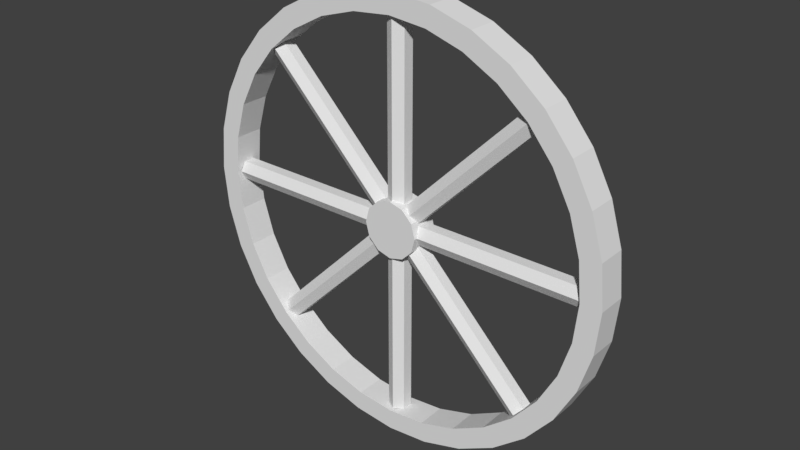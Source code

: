 # Source: llanta_de_puesto.blend  (saved by Blender 2.79.0; exported with 4.5.12 LTS)
import bpy
from mathutils import Matrix  # noqa: F401  (used for matrix-valued properties, if any)

bpy.ops.wm.read_factory_settings(use_empty=True)
scene = bpy.context.scene
scene.name = 'Scene'

# ---- collections
col_collection_1 = bpy.data.collections.new('Collection 1'); scene.collection.children.link(col_collection_1)

# ---- materials (node trees are filled in below, after node groups)
mat_material_002 = bpy.data.materials.new('Material.002')
mat_material_002.alpha_threshold = 0.0
mat_material_002.use_transparent_shadow = False
mat_material_002.roughness = 0.5

# ---- material node trees

# ---- world
world_world = bpy.data.worlds.new('World'); scene.world = world_world
world_world.color = (0.05088, 0.05088, 0.05088)
world_world.use_sun_shadow = False
world_world.sun_shadow_jitter_overblur = 0.0
world_world.cycles.sampling_method = 'MANUAL'

# ---- meshes
me_cylinder_006 = bpy.data.meshes.new('Cylinder.006')
me_cylinder_006.from_pydata([(0.0, 0.13, -0.065), (0.0, 0.13, 0.065), (0.065, 0.1126, -0.065), (0.065, 0.1126, 0.065), (0.1126, 0.065, -0.065), (0.1126, 0.065, 0.065), (0.13, -5.682e-09, -0.065), (0.13, -5.682e-09, 0.065), (0.1126, -0.065, -0.065), (0.1126, -0.065, 0.065), (0.065, -0.1126, -0.065), (0.065, -0.1126, 0.065), (1.963e-08, -0.13, -0.065), (1.963e-08, -0.13, 0.065), (-0.065, -0.1126, -0.065), (-0.065, -0.1126, 0.065), (-0.1126, -0.065, -0.065), (-0.1126, -0.065, 0.065), (-0.13, -6.044e-08, -0.065), (-0.13, -6.044e-08, 0.065), (-0.1126, 0.065, -0.065), (-0.1126, 0.065, 0.065), (-0.065, 0.1126, -0.065), (-0.065, 0.1126, 0.065), (-0.9, 3.715e-08, -0.05), (0.9, -4.153e-08, -0.05), (-0.9, -0.0433, -0.025), (0.9, -0.0433, -0.025), (-0.9, -0.0433, 0.025), (0.9, -0.0433, 0.025), (-0.9, 4.59e-08, 0.05), (0.9, -3.278e-08, 0.05), (-0.9, 0.0433, 0.025), (0.9, 0.0433, 0.025), (-0.9, 0.0433, -0.025), (0.9, 0.0433, -0.025), (0.0, 1.0, -0.06712), (0.0, 1.0, 0.06712), (0.1951, 0.9808, -0.06712), (0.1951, 0.9808, 0.06712), (0.3827, 0.9239, -0.06712), (0.3827, 0.9239, 0.06712), (0.5556, 0.8315, -0.06712), (0.5556, 0.8315, 0.06712), (0.7071, 0.7071, -0.06712), (0.7071, 0.7071, 0.06712), (0.8315, 0.5556, -0.06712), (0.8315, 0.5556, 0.06712), (0.9239, 0.3827, -0.06712), (0.9239, 0.3827, 0.06712), (0.9808, 0.1951, -0.06712), (0.9808, 0.1951, 0.06712), (1.0, 7.694e-08, -0.06712), (1.0, 7.406e-08, 0.06712), (0.9808, -0.1951, -0.06712), (0.9808, -0.1951, 0.06712), (0.9239, -0.3827, -0.06712), (0.9239, -0.3827, 0.06712), (0.8315, -0.5556, -0.06712), (0.8315, -0.5556, 0.06712), (0.7071, -0.7071, -0.06712), (0.7071, -0.7071, 0.06712), (0.5556, -0.8315, -0.06712), (0.5556, -0.8315, 0.06712), (0.3827, -0.9239, -0.06712), (0.3827, -0.9239, 0.06712), (0.1951, -0.9808, -0.06712), (0.1951, -0.9808, 0.06712), (-3.258e-07, -1.0, -0.06712), (-3.258e-07, -1.0, 0.06712), (-0.1951, -0.9808, -0.06712), (-0.1951, -0.9808, 0.06712), (-0.3827, -0.9239, -0.06712), (-0.3827, -0.9239, 0.06712), (-0.5556, -0.8315, -0.06712), (-0.5556, -0.8315, 0.06712), (-0.7071, -0.7071, -0.06712), (-0.7071, -0.7071, 0.06712), (-0.8315, -0.5556, -0.06712), (-0.8315, -0.5556, 0.06712), (-0.9239, -0.3827, -0.06712), (-0.9239, -0.3827, 0.06712), (-0.9808, -0.1951, -0.06712), (-0.9808, -0.1951, 0.06712), (-1.0, 9.67e-07, -0.06712), (-1.0, 9.642e-07, 0.06712), (-0.9808, 0.1951, -0.06712), (-0.9808, 0.1951, 0.06712), (-0.9239, 0.3827, -0.06712), (-0.9239, 0.3827, 0.06712), (-0.8315, 0.5556, -0.06712), (-0.8315, 0.5556, 0.06712), (-0.7071, 0.7071, -0.06712), (-0.7071, 0.7071, 0.06712), (-0.5556, 0.8315, -0.06712), (-0.5556, 0.8315, 0.06712), (-0.3827, 0.9239, -0.06712), (-0.3827, 0.9239, 0.06712), (-0.1951, 0.9808, -0.06712), (-0.1951, 0.9808, 0.06712), (-7.278e-08, 0.9051, -0.06712), (-7.278e-08, 0.9051, 0.06712), (0.1766, 0.8877, -0.06712), (0.1766, 0.8877, 0.06712), (0.3464, 0.8362, -0.06712), (0.3464, 0.8362, 0.06712), (0.5028, 0.7525, -0.06712), (0.5028, 0.7525, 0.06712), (0.64, 0.64, -0.06712), (0.64, 0.64, 0.06712), (0.7525, 0.5028, -0.06712), (0.7525, 0.5028, 0.06712), (0.8362, 0.3463, -0.06712), (0.8362, 0.3463, 0.06712), (0.8877, 0.1766, -0.06712), (0.8877, 0.1766, 0.06712), (0.9051, -2.185e-07, -0.06712), (0.9051, -2.205e-07, 0.06712), (0.8877, -0.1766, -0.06712), (0.8877, -0.1766, 0.06712), (0.8362, -0.3464, -0.06712), (0.8362, -0.3464, 0.06712), (0.7525, -0.5028, -0.06712), (0.7525, -0.5028, 0.06712), (0.64, -0.64, -0.06712), (0.64, -0.64, 0.06712), (0.5028, -0.7525, -0.06712), (0.5028, -0.7525, 0.06712), (0.3463, -0.8362, -0.06712), (0.3463, -0.8362, 0.06712), (0.1766, -0.8877, -0.06712), (0.1766, -0.8877, 0.06712), (-3.965e-07, -0.9051, -0.06712), (-3.965e-07, -0.9051, 0.06712), (-0.1766, -0.8877, -0.06712), (-0.1766, -0.8877, 0.06712), (-0.3464, -0.8362, -0.06712), (-0.3464, -0.8362, 0.06712), (-0.5028, -0.7525, -0.06712), (-0.5028, -0.7525, 0.06712), (-0.64, -0.64, -0.06712), (-0.64, -0.64, 0.06712), (-0.7525, -0.5028, -0.06712), (-0.7525, -0.5028, 0.06712), (-0.8362, -0.3463, -0.06712), (-0.8362, -0.3463, 0.06712), (-0.8877, -0.1766, -0.06712), (-0.8877, -0.1766, 0.06712), (-0.9051, 5.856e-07, -0.06712), (-0.9051, 5.836e-07, 0.06712), (-0.8877, 0.1766, -0.06712), (-0.8877, 0.1766, 0.06712), (-0.8362, 0.3464, -0.06712), (-0.8362, 0.3464, 0.06712), (-0.7525, 0.5028, -0.06712), (-0.7525, 0.5028, 0.06712), (-0.64, 0.64, -0.06712), (-0.64, 0.64, 0.06712), (-0.5028, 0.7525, -0.06712), (-0.5028, 0.7525, 0.06712), (-0.3463, 0.8362, -0.06712), (-0.3463, 0.8362, 0.06712), (-0.1766, 0.8877, -0.06712), (-0.1766, 0.8877, 0.06712), (-0.6364, -0.6364, -0.05), (0.6364, 0.6364, -0.05), (-0.6058, -0.667, -0.025), (0.667, 0.6058, -0.025), (-0.6058, -0.667, 0.025), (0.667, 0.6058, 0.025), (-0.6364, -0.6364, 0.05), (0.6364, 0.6364, 0.05), (-0.667, -0.6058, 0.025), (0.6058, 0.667, 0.025), (-0.667, -0.6058, -0.025), (0.6058, 0.667, -0.025), (-0.6364, 0.6364, -0.05), (0.6364, -0.6364, -0.05), (-0.667, 0.6058, -0.025), (0.6058, -0.667, -0.025), (-0.667, 0.6058, 0.025), (0.6058, -0.667, 0.025), (-0.6364, 0.6364, 0.05), (0.6364, -0.6364, 0.05), (-0.6058, 0.667, 0.025), (0.667, -0.6058, 0.025), (-0.6058, 0.667, -0.025), (0.667, -0.6058, -0.025), (0.0, -0.9, -0.05), (0.0, 0.9, -0.05), (0.0433, -0.9, -0.025), (0.0433, 0.9, -0.025), (0.0433, -0.9, 0.025), (0.0433, 0.9, 0.025), (-4.371e-09, -0.9, 0.05), (-4.371e-09, 0.9, 0.05), (-0.0433, -0.9, 0.025), (-0.0433, 0.9, 0.025), (-0.0433, -0.9, -0.025), (-0.0433, 0.9, -0.025)], [], [(0, 1, 3, 2), (2, 3, 5, 4), (4, 5, 7, 6), (6, 7, 9, 8), (8, 9, 11, 10), (10, 11, 13, 12), (12, 13, 15, 14), (14, 15, 17, 16), (16, 17, 19, 18), (18, 19, 21, 20), (3, 1, 23, 21, 19, 17, 15, 13, 11, 9, 7, 5), (20, 21, 23, 22), (22, 23, 1, 0), (0, 2, 4, 6, 8, 10, 12, 14, 16, 18, 20, 22), (24, 25, 27, 26), (26, 27, 29, 28), (28, 29, 31, 30), (30, 31, 33, 32), (27, 25, 35, 33, 31, 29), (32, 33, 35, 34), (34, 35, 25, 24), (24, 26, 28, 30, 32, 34), (36, 37, 39, 38), (38, 39, 41, 40), (40, 41, 43, 42), (42, 43, 45, 44), (44, 45, 47, 46), (46, 47, 49, 48), (48, 49, 51, 50), (50, 51, 53, 52), (52, 53, 55, 54), (54, 55, 57, 56), (56, 57, 59, 58), (58, 59, 61, 60), (60, 61, 63, 62), (62, 63, 65, 64), (64, 65, 67, 66), (66, 67, 69, 68), (68, 69, 71, 70), (70, 71, 73, 72), (72, 73, 75, 74), (74, 75, 77, 76), (76, 77, 79, 78), (78, 79, 81, 80), (80, 81, 83, 82), (82, 83, 85, 84), (84, 85, 87, 86), (86, 87, 89, 88), (88, 89, 91, 90), (90, 91, 93, 92), (92, 93, 95, 94), (94, 95, 97, 96), (102, 103, 105, 104), (96, 97, 99, 98), (98, 99, 37, 36), (100, 101, 103, 102), (104, 105, 107, 106), (106, 107, 109, 108), (108, 109, 111, 110), (110, 111, 113, 112), (112, 113, 115, 114), (114, 115, 117, 116), (116, 117, 119, 118), (118, 119, 121, 120), (120, 121, 123, 122), (122, 123, 125, 124), (124, 125, 127, 126), (126, 127, 129, 128), (128, 129, 131, 130), (130, 131, 133, 132), (132, 133, 135, 134), (134, 135, 137, 136), (136, 137, 139, 138), (138, 139, 141, 140), (140, 141, 143, 142), (142, 143, 145, 144), (144, 145, 147, 146), (146, 147, 149, 148), (148, 149, 151, 150), (150, 151, 153, 152), (152, 153, 155, 154), (154, 155, 157, 156), (156, 157, 159, 158), (158, 159, 161, 160), (160, 161, 163, 162), (162, 163, 101, 100), (53, 117, 119, 121, 123, 125, 127, 129, 131, 133, 135, 137, 139, 141, 143, 145, 147, 149, 85, 83, 81, 79, 77, 75, 73, 71, 69, 67, 65, 63, 61, 59, 57, 55), (37, 99, 97, 95, 93, 91, 89, 87, 85, 149, 151, 153, 155, 157, 159, 161, 163, 101, 103, 105, 107, 109, 111, 113, 115, 117, 53, 51, 49, 47, 45, 43, 41, 39), (38, 40, 42, 44, 46, 48, 50, 52, 116, 114, 112, 110, 108, 106, 104, 102, 100, 162, 160, 158, 156, 154, 152, 150, 148, 84, 86, 88, 90, 92, 94, 96, 98, 36), (54, 56, 58, 60, 62, 64, 66, 68, 70, 72, 74, 76, 78, 80, 82, 84, 148, 146, 144, 142, 140, 138, 136, 134, 132, 130, 128, 126, 124, 122, 120, 118, 116, 52), (164, 165, 167, 166), (166, 167, 169, 168), (168, 169, 171, 170), (170, 171, 173, 172), (167, 165, 175, 173, 171, 169), (172, 173, 175, 174), (174, 175, 165, 164), (164, 166, 168, 170, 172, 174), (176, 177, 179, 178), (178, 179, 181, 180), (180, 181, 183, 182), (182, 183, 185, 184), (179, 177, 187, 185, 183, 181), (184, 185, 187, 186), (186, 187, 177, 176), (176, 178, 180, 182, 184, 186), (188, 189, 191, 190), (190, 191, 193, 192), (192, 193, 195, 194), (194, 195, 197, 196), (191, 189, 199, 197, 195, 193), (196, 197, 199, 198), (198, 199, 189, 188), (188, 190, 192, 194, 196, 198)])
_uv = me_cylinder_006.uv_layers.new(name='UVMap')
_uv.uv.foreach_set('vector', [0.6438, 0.06145, 0.6345, 0.0001572, 0.6655, 0.0001572, 0.6539, 0.0607, 0.6539, 0.0607, 0.6655, 0.0001572, 0.6924, 0.02468, 0.663, 0.06811, 0.663, 0.06811, 0.6924, 0.02468, 0.7079, 0.06711, 0.6686, 0.08175, 0.6686, 0.08175, 0.7079, 0.06711, 0.7079, 0.1161, 0.6692, 0.09796, 0.6692, 0.09796, 0.7079, 0.1161, 0.6923, 0.1584, 0.6647, 0.1124, 0.6647, 0.1124, 0.6923, 0.1584, 0.6654, 0.1825, 0.6563, 0.1212, 0.6563, 0.1212, 0.6654, 0.1825, 0.6345, 0.1819, 0.6463, 0.122, 0.6463, 0.122, 0.6345, 0.1819, 0.6082, 0.1569, 0.6375, 0.1145, 0.6375, 0.1145, 0.6082, 0.1569, 0.5932, 0.1152, 0.6325, 0.1004, 0.6325, 0.1004, 0.5932, 0.1152, 0.5928, 0.06701, 0.6312, 0.08435, 0.8438, 0.7261, 0.827, 0.7357, 0.8076, 0.7357, 0.7909, 0.7261, 0.7812, 0.7093, 0.7812, 0.6899, 0.7909, 0.6732, 0.8076, 0.6635, 0.827, 0.6635, 0.8438, 0.6732, 0.8534, 0.6899, 0.8534, 0.7093, 0.6312, 0.08435, 0.5928, 0.06701, 0.6079, 0.02472, 0.6354, 0.0701, 0.6354, 0.0701, 0.6079, 0.02472, 0.6345, 0.0001572, 0.6438, 0.06145, 0.6189, 0.0001448, 0.6339, 0.01382, 0.6426, 0.0375, 0.6426, 0.06485, 0.6339, 0.08853, 0.6189, 0.1022, 0.6015, 0.1022, 0.5864, 0.08853, 0.5777, 0.06485, 0.5777, 0.0375, 0.5864, 0.01382, 0.6015, 0.0001448, 0.0001448, 0.9589, 0.4652, 0.9589, 0.4652, 0.9792, 0.0001448, 0.9792, 0.4722, 0.9583, 0.9439, 0.9583, 0.9439, 0.9789, 0.4722, 0.9789, 0.4655, 0.9795, 0.9305, 0.9795, 0.9305, 0.9998, 0.4655, 0.9999, 0.1466, 0.8039, 0.6643, 0.8039, 0.6643, 0.8182, 0.1466, 0.8182, 0.0, 0.0, 0.0, 0.0, 0.0, 0.0, 0.0, 0.0, 0.0, 0.0, 0.0, 0.0, 0.0, 0.0, 0.0, 0.0, 0.0, 0.0, 0.0, 0.0, 0.0001448, 0.9386, 0.4652, 0.9386, 0.4652, 0.9589, 0.0001448, 0.9589, 0.0, 0.0, 0.0, 0.0, 0.0, 0.0, 0.0, 0.0, 0.0, 0.0, 0.0, 0.0, 0.1728, 0.106, 0.1553, 0.05322, 0.2093, 0.01808, 0.2199, 0.07525, 0.2199, 0.07525, 0.2093, 0.01808, 0.2667, 0.0001572, 0.27, 0.05953, 0.27, 0.05953, 0.2667, 0.0001572, 0.3252, 0.0001572, 0.3211, 0.05942, 0.3211, 0.05942, 0.3252, 0.0001572, 0.3826, 0.01808, 0.3713, 0.07496, 0.3713, 0.07496, 0.3826, 0.01808, 0.4367, 0.05324, 0.4186, 0.1055, 0.4186, 0.1055, 0.4367, 0.05324, 0.4854, 0.1043, 0.4611, 0.1499, 0.4611, 0.1499, 0.4854, 0.1043, 0.5267, 0.1692, 0.4973, 0.2065, 0.4973, 0.2065, 0.5267, 0.1692, 0.5591, 0.2455, 0.5256, 0.2729, 0.5256, 0.2729, 0.5591, 0.2455, 0.5813, 0.3301, 0.5452, 0.3466, 0.5452, 0.3466, 0.5813, 0.3301, 0.5925, 0.4198, 0.5551, 0.4248, 0.5551, 0.4248, 0.5925, 0.4198, 0.5922, 0.511, 0.555, 0.5043, 0.555, 0.5043, 0.5922, 0.511, 0.5805, 0.6002, 0.5449, 0.5821, 0.5449, 0.5821, 0.5805, 0.6002, 0.5578, 0.6838, 0.5253, 0.6549, 0.5253, 0.6549, 0.5578, 0.6838, 0.525, 0.7584, 0.4969, 0.7201, 0.4969, 0.7201, 0.525, 0.7584, 0.4837, 0.8211, 0.461, 0.7749, 0.461, 0.7749, 0.4837, 0.8211, 0.4352, 0.8695, 0.419, 0.8171, 0.419, 0.8171, 0.4352, 0.8695, 0.3817, 0.9015, 0.3724, 0.8452, 0.3724, 0.8452, 0.3817, 0.9015, 0.3254, 0.9161, 0.3231, 0.8581, 0.3231, 0.8581, 0.3254, 0.9161, 0.2685, 0.9143, 0.2723, 0.8556, 0.2723, 0.8556, 0.2685, 0.9143, 0.2122, 0.8993, 0.2223, 0.8432, 0.2223, 0.8432, 0.2122, 0.8993, 0.1585, 0.8675, 0.1753, 0.8155, 0.1753, 0.8155, 0.1585, 0.8675, 0.1098, 0.8194, 0.1329, 0.7736, 0.1329, 0.7736, 0.1098, 0.8194, 0.06817, 0.7569, 0.09671, 0.7193, 0.09671, 0.7193, 0.06817, 0.7569, 0.03529, 0.6825, 0.06806, 0.6545, 0.06806, 0.6545, 0.03529, 0.6825, 0.01246, 0.5992, 0.04816, 0.582, 0.04816, 0.582, 0.01246, 0.5992, 0.0005891, 0.5102, 0.03781, 0.5046, 0.03781, 0.5046, 0.0005891, 0.5102, 0.0001572, 0.4192, 0.03742, 0.4253, 0.03742, 0.4253, 0.0001572, 0.4192, 0.01119, 0.3297, 0.04703, 0.3473, 0.04703, 0.3473, 0.01119, 0.3297, 0.03327, 0.2452, 0.06628, 0.2736, 0.06628, 0.2736, 0.03327, 0.2452, 0.06554, 0.169, 0.09443, 0.2071, 0.4556, 0.1347, 0.4326, 0.1793, 0.464, 0.2287, 0.492, 0.192, 0.09443, 0.2071, 0.06554, 0.169, 0.1068, 0.1042, 0.1304, 0.1505, 0.1304, 0.1505, 0.1068, 0.1042, 0.1553, 0.05322, 0.1728, 0.106, 0.4127, 0.0897, 0.3956, 0.1405, 0.4326, 0.1793, 0.4556, 0.1347, 0.492, 0.192, 0.464, 0.2287, 0.4887, 0.2866, 0.5207, 0.2594, 0.5207, 0.2594, 0.4887, 0.2866, 0.5056, 0.351, 0.5403, 0.3341, 0.5403, 0.3341, 0.5056, 0.351, 0.5142, 0.4192, 0.5503, 0.4134, 0.5503, 0.4134, 0.5142, 0.4192, 0.514, 0.4886, 0.5502, 0.4941, 0.5502, 0.4941, 0.514, 0.4886, 0.5052, 0.5565, 0.5399, 0.5733, 0.5399, 0.5733, 0.5052, 0.5565, 0.4879, 0.6204, 0.5197, 0.6475, 0.5197, 0.6475, 0.4879, 0.6204, 0.463, 0.6774, 0.4907, 0.714, 0.4907, 0.714, 0.463, 0.6774, 0.4314, 0.7254, 0.4539, 0.7698, 0.4539, 0.7698, 0.4314, 0.7254, 0.3945, 0.7624, 0.4109, 0.8129, 0.4109, 0.8129, 0.3945, 0.7624, 0.3537, 0.787, 0.3633, 0.8416, 0.3633, 0.8416, 0.3537, 0.787, 0.3104, 0.7983, 0.313, 0.8549, 0.313, 0.8549, 0.3104, 0.7983, 0.2664, 0.7958, 0.2619, 0.8524, 0.2619, 0.8524, 0.2664, 0.7958, 0.2227, 0.7799, 0.2119, 0.8351, 0.2119, 0.8351, 0.2227, 0.7799, 0.1812, 0.7548, 0.1649, 0.805, 0.1649, 0.805, 0.1812, 0.7548, 0.1444, 0.7181, 0.1225, 0.7621, 0.1225, 0.7621, 0.1444, 0.7181, 0.1132, 0.6708, 0.08619, 0.7071, 0.08619, 0.7071, 0.1132, 0.6708, 0.0886, 0.6147, 0.05751, 0.6419, 0.05751, 0.6419, 0.0886, 0.6147, 0.07166, 0.5518, 0.03751, 0.5688, 0.03751, 0.5688, 0.07166, 0.5518, 0.06303, 0.4846, 0.02738, 0.4906, 0.02738, 0.4906, 0.06303, 0.4846, 0.06294, 0.4157, 0.02709, 0.4106, 0.02709, 0.4106, 0.06294, 0.4157, 0.07159, 0.3482, 0.03696, 0.3319, 0.03696, 0.3319, 0.07159, 0.3482, 0.08864, 0.2842, 0.05666, 0.2574, 0.05666, 0.2574, 0.08864, 0.2842, 0.1134, 0.2264, 0.08523, 0.19, 0.08523, 0.19, 0.1134, 0.2264, 0.1449, 0.1774, 0.1219, 0.1329, 0.1219, 0.1329, 0.1449, 0.1774, 0.182, 0.139, 0.1649, 0.08835, 0.1649, 0.08835, 0.182, 0.139, 0.2231, 0.1127, 0.2126, 0.05787, 0.2126, 0.05787, 0.2231, 0.1127, 0.2666, 0.09939, 0.2631, 0.04229, 0.2631, 0.04229, 0.2666, 0.09939, 0.311, 0.09978, 0.3145, 0.04278, 0.3145, 0.04278, 0.311, 0.09978, 0.3545, 0.1136, 0.365, 0.05867, 0.365, 0.05867, 0.3545, 0.1136, 0.3956, 0.1405, 0.4127, 0.0897, 0.7804, 0.4389, 0.75, 0.442, 0.751, 0.4989, 0.7409, 0.5545, 0.7204, 0.6068, 0.6896, 0.6539, 0.6502, 0.6942, 0.6034, 0.726, 0.5511, 0.748, 0.4953, 0.7592, 0.4382, 0.759, 0.3822, 0.7477, 0.3294, 0.7254, 0.2818, 0.6932, 0.2414, 0.6523, 0.2098, 0.6041, 0.1881, 0.5505, 0.1774, 0.4937, 0.1466, 0.4964, 0.1587, 0.5594, 0.1828, 0.6185, 0.2178, 0.6717, 0.2625, 0.7168, 0.3151, 0.7523, 0.3735, 0.7768, 0.4354, 0.7892, 0.4985, 0.7892, 0.5602, 0.7768, 0.618, 0.7524, 0.6697, 0.7171, 0.7131, 0.6724, 0.7465, 0.6203, 0.7695, 0.5629, 0.781, 0.5017, 0.4364, 0.1455, 0.3748, 0.1574, 0.3168, 0.1812, 0.265, 0.2159, 0.2205, 0.2598, 0.1851, 0.3118, 0.1604, 0.3701, 0.1473, 0.4324, 0.1466, 0.4964, 0.1774, 0.4937, 0.1778, 0.4359, 0.1894, 0.3794, 0.2117, 0.3265, 0.2436, 0.2792, 0.2838, 0.2389, 0.3311, 0.2077, 0.3836, 0.1861, 0.4393, 0.1755, 0.496, 0.1761, 0.5513, 0.1881, 0.6031, 0.2109, 0.6493, 0.2436, 0.688, 0.2847, 0.7181, 0.3328, 0.7391, 0.3859, 0.75, 0.442, 0.7804, 0.4389, 0.7681, 0.3771, 0.7449, 0.3189, 0.7116, 0.2662, 0.6688, 0.2208, 0.6177, 0.1847, 0.5604, 0.1595, 0.4992, 0.1462, 0.4727, 0.1013, 0.513, 0.1645, 0.5447, 0.2388, 0.5664, 0.3214, 0.5774, 0.409, 0.5773, 0.4982, 0.566, 0.5858, 0.5438, 0.6684, 0.5197, 0.6475, 0.5399, 0.5733, 0.5502, 0.4941, 0.5503, 0.4134, 0.5403, 0.3341, 0.5207, 0.2594, 0.492, 0.192, 0.4556, 0.1347, 0.4127, 0.0897, 0.365, 0.05867, 0.3145, 0.04278, 0.2631, 0.04229, 0.2126, 0.05787, 0.1649, 0.08835, 0.1219, 0.1329, 0.08523, 0.19, 0.05666, 0.2574, 0.03235, 0.237, 0.06422, 0.1623, 0.1048, 0.09931, 0.1524, 0.05015, 0.2051, 0.01673, 0.2605, 0.0001448, 0.317, 0.0001449, 0.3727, 0.01745, 0.4254, 0.05159, 0.5114, 0.742, 0.4705, 0.8036, 0.4229, 0.8511, 0.3702, 0.8827, 0.3146, 0.8974, 0.2584, 0.8946, 0.2037, 0.8754, 0.1524, 0.8421, 0.1058, 0.7948, 0.06568, 0.7341, 0.03398, 0.6619, 0.01216, 0.5813, 0.0006337, 0.4953, 0.0001448, 0.4069, 0.01083, 0.3198, 0.03235, 0.237, 0.05666, 0.2574, 0.03696, 0.3319, 0.02709, 0.4106, 0.02738, 0.4906, 0.03751, 0.5688, 0.05751, 0.6419, 0.08619, 0.7071, 0.1225, 0.7621, 0.1649, 0.805, 0.2119, 0.8351, 0.2619, 0.8524, 0.313, 0.8549, 0.3633, 0.8416, 0.4109, 0.8129, 0.4539, 0.7698, 0.4907, 0.714, 0.5197, 0.6475, 0.5438, 0.6684, 0.0001448, 0.918, 0.4652, 0.918, 0.4652, 0.9383, 0.0001448, 0.9383, 0.4722, 0.9164, 0.9439, 0.9164, 0.9439, 0.9371, 0.4722, 0.9371, 0.839, 0.1455, 0.839, 0.6633, 0.8246, 0.6633, 0.8246, 0.1455, 0.8246, 0.1455, 0.8246, 0.6633, 0.8102, 0.6633, 0.8102, 0.1455, 0.0, 0.0, 0.0, 0.0, 0.0, 0.0, 0.0, 0.0, 0.0, 0.0, 0.0, 0.0, 0.4722, 0.9374, 0.9439, 0.9374, 0.9439, 0.958, 0.4722, 0.958, 0.0001448, 0.8977, 0.4652, 0.8977, 0.4652, 0.918, 0.0001448, 0.918, 0.0, 0.0, 0.0, 0.0, 0.0, 0.0, 0.0, 0.0, 0.0, 0.0, 0.0, 0.0, 0.4655, 0.918, 0.9305, 0.918, 0.9305, 0.9383, 0.4655, 0.9383, 0.4719, 0.9371, 0.0001572, 0.9371, 0.0001572, 0.9164, 0.4719, 0.9164, 0.7812, 0.6633, 0.7812, 0.1455, 0.7956, 0.1455, 0.7956, 0.6633, 0.7956, 0.6633, 0.7956, 0.1455, 0.81, 0.1455, 0.81, 0.6633, 0.0, 0.0, 0.0, 0.0, 0.0, 0.0, 0.0, 0.0, 0.0, 0.0, 0.0, 0.0, 0.4719, 0.958, 0.0001572, 0.958, 0.0001572, 0.9374, 0.4719, 0.9374, 0.4655, 0.8977, 0.9305, 0.8977, 0.9305, 0.918, 0.4655, 0.918, 0.0, 0.0, 0.0, 0.0, 0.0, 0.0, 0.0, 0.0, 0.0, 0.0, 0.0, 0.0, 0.4655, 0.9589, 0.9305, 0.9589, 0.9305, 0.9792, 0.4655, 0.9792, 0.0001572, 0.9583, 0.4719, 0.9583, 0.4719, 0.9789, 0.0001572, 0.9789, 0.1466, 0.8185, 0.6643, 0.8185, 0.6643, 0.8329, 0.1466, 0.8329, 0.1466, 0.8329, 0.6643, 0.8329, 0.6643, 0.8472, 0.1466, 0.8472, 0.0, 0.0, 0.0, 0.0, 0.0, 0.0, 0.0, 0.0, 0.0, 0.0, 0.0, 0.0, 0.4722, 0.9792, 0.9439, 0.9792, 0.9439, 0.9998, 0.4722, 0.9998, 0.4655, 0.9386, 0.9305, 0.9386, 0.9305, 0.9589, 0.4655, 0.9589, 0.0, 0.0, 0.0, 0.0, 0.0, 0.0, 0.0, 0.0, 0.0, 0.0, 0.0, 0.0])
me_cylinder_006.materials.append(mat_material_002)
me_cylinder_006.use_remesh_preserve_volume = False
me_cylinder_006.use_remesh_preserve_attributes = False
me_cylinder_006.use_mirror_vertex_groups = False
me_cylinder_006.update()

# ---- objects
ob_cylinder_005 = bpy.data.objects.new('Cylinder.005', me_cylinder_006)

# ---- transforms, parenting, visibility, modifiers, constraints
ob_cylinder_005.location = (0.0, 0.0, 0.0)
ob_cylinder_005.rotation_euler = (1.571, 0.0, 0.0)
ob_cylinder_005.lineart.crease_threshold = 0.0

# ---- collection membership
col_collection_1.objects.link(ob_cylinder_005)

# ---- scene / render settings (as saved in the file)
scene.frame_start = 1; scene.frame_end = 250; scene.frame_set(1)
scene.render.engine = 'BLENDER_EEVEE_NEXT'
scene.render.resolution_percentage = 50
scene.render.dither_intensity = 0.0
scene.cycles.use_denoising = False
scene.cycles.samples = 128
scene.cycles.sampling_pattern = 'TABULATED_SOBOL'
scene.cycles.use_adaptive_sampling = False
scene.cycles.use_light_tree = False
scene.cycles.blur_glossy = 0.0
scene.cycles.sample_clamp_indirect = 0.0
scene.view_settings.view_transform = 'Standard'
bpy.context.view_layer.update()

# ---- added for rendering (the .blend has no active camera and no usable light): camera, sun
cam_auto = bpy.data.cameras.new('AutoCamera')
cam_auto.lens = 50.0
cam_auto.sensor_width = 36.0
cam_auto.clip_end = 1000.0
ob_auto_camera = bpy.data.objects.new('AutoCamera', cam_auto)
scene.collection.objects.link(ob_auto_camera)
ob_auto_camera.location = (2.61988, -3.14385, 2.0959)
ob_auto_camera.rotation_euler = (1.09748, -7.21219e-08, 0.694738)
scene.camera = ob_auto_camera
light_auto_sun = bpy.data.lights.new('AutoSun', 'SUN')
light_auto_sun.energy = 3.0
light_auto_sun.angle = 0.0523599
ob_auto_sun = bpy.data.objects.new('AutoSun', light_auto_sun)
scene.collection.objects.link(ob_auto_sun)
ob_auto_sun.rotation_euler = (0.872665, 0.174533, 0.523599)
bpy.context.view_layer.update()
